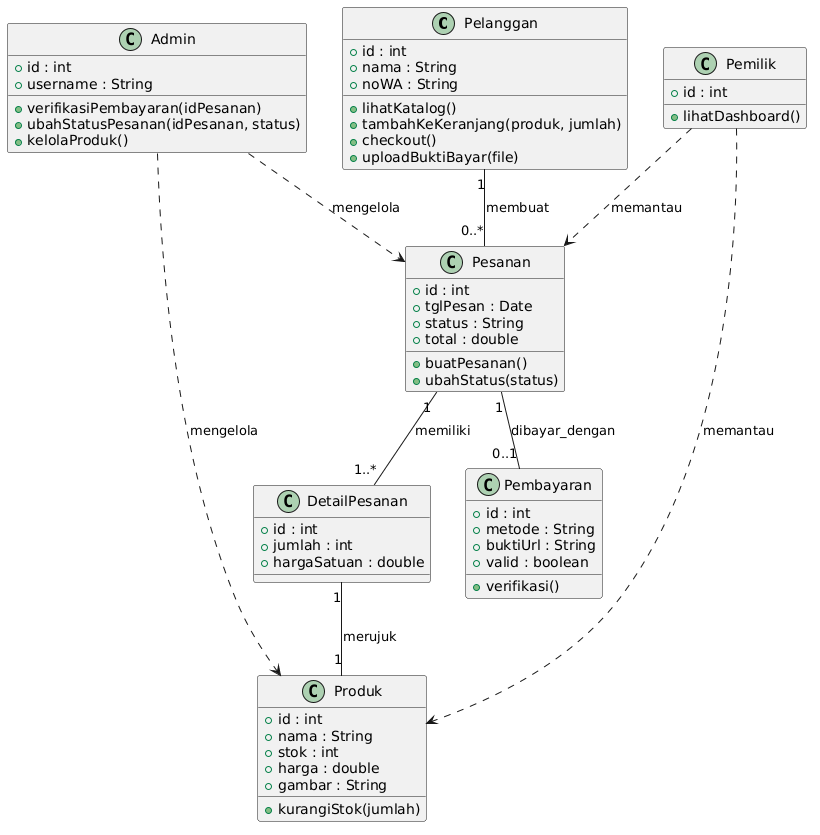

The diagram above was rendered by PlantUML. Its source (embedded in the PNG):
@startuml
class Pelanggan {
  +id : int
  +nama : String
  +noWA : String
  +lihatKatalog()
  +tambahKeKeranjang(produk, jumlah)
  +checkout()
  +uploadBuktiBayar(file)
}

class Admin {
  +id : int
  +username : String
  +verifikasiPembayaran(idPesanan)
  +ubahStatusPesanan(idPesanan, status)
  +kelolaProduk()
}

class Pemilik {
  +id : int
  +lihatDashboard()
}

class Produk {
  +id : int
  +nama : String
  +stok : int
  +harga : double
  +gambar : String
  +kurangiStok(jumlah)
}

class Pesanan {
  +id : int
  +tglPesan : Date
  +status : String
  +total : double
  +buatPesanan()
  +ubahStatus(status)
}

class DetailPesanan {
  +id : int
  +jumlah : int
  +hargaSatuan : double
}

class Pembayaran {
  +id : int
  +metode : String
  +buktiUrl : String
  +valid : boolean
  +verifikasi()
}

Pelanggan "1" -- "0..*" Pesanan : membuat
Pesanan "1" -- "1..*" DetailPesanan : memiliki
DetailPesanan "1" -- "1" Produk : merujuk
Pesanan "1" -- "0..1" Pembayaran : dibayar_dengan
Admin ..> Pesanan : mengelola
Admin ..> Produk : mengelola
Pemilik ..> Pesanan : memantau
Pemilik ..> Produk : memantau
@enduml